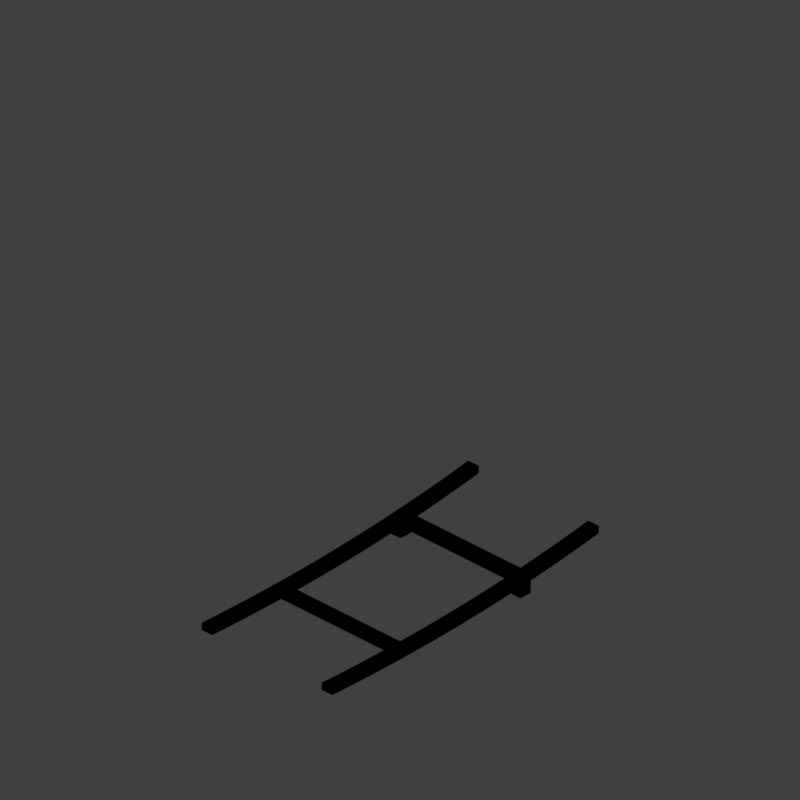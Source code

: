 # Source: flat-to-steep-1.blend  (saved by Blender 2.79.0; exported with 4.5.12 LTS)
import bpy
from mathutils import Matrix  # noqa: F401  (used for matrix-valued properties, if any)

bpy.ops.wm.read_factory_settings(use_empty=True)
scene = bpy.context.scene
scene.name = 'Scene'

# ---- collections
col_collection_1 = bpy.data.collections.new('Collection 1'); scene.collection.children.link(col_collection_1)

# ---- materials (node trees are filled in below, after node groups)
mat_recolorable_1 = bpy.data.materials.new('Recolorable 1')
mat_recolorable_1.alpha_threshold = 0.0
mat_recolorable_1.use_transparent_shadow = False
mat_recolorable_1.pass_index = 1
mat_recolorable_1.diffuse_color = (0.1, 0.9, 0.3, 1.0)
mat_recolorable_1.roughness = 0.5
mat_recolorable_1.specular_intensity = 1.0
mat_recolorable_1_001 = bpy.data.materials.new('Recolorable 1.001')
mat_recolorable_1_001.alpha_threshold = 0.0
mat_recolorable_1_001.use_transparent_shadow = False
mat_recolorable_1_001.pass_index = 1
mat_recolorable_1_001.diffuse_color = (0.1, 0.9, 0.3, 1.0)
mat_recolorable_1_001.roughness = 0.5
mat_recolorable_1_001.specular_intensity = 1.0

# ---- material node trees

# ---- world
world_world = bpy.data.worlds.new('World'); scene.world = world_world
world_world.color = (0.05088, 0.05088, 0.05088)
world_world.use_sun_shadow = False
world_world.sun_shadow_jitter_overblur = 0.0
world_world.cycles.sampling_method = 'MANUAL'
world_world.light_settings.distance = 0.0

# ---- cameras
cam_camera = bpy.data.cameras.new('Camera')
cam_camera.type = 'ORTHO'
cam_camera.sensor_fit = 'HORIZONTAL'
cam_camera.clip_start = 220.0
cam_camera.clip_end = 340.0
cam_camera.lens = 35.0
cam_camera.sensor_width = 1.0
cam_camera.sensor_height = 18.0
cam_camera.ortho_scale = 8.486
cam_camera.shift_x = -0.000345
cam_camera.shift_y = 0.25
cam_camera.dof.focus_distance = 0.0
cam_camera.dof.aperture_fstop = 128.0
cam_camera.dof.aperture_blades = 6

# ---- lights
light_lightdome = bpy.data.lights.new('LightDome', 'SUN')
light_lightdome.transmission_factor = 0.0
light_lightdome.angle = 0.1993
light_lightdome.energy = 0.45
light_lightdome.shadow_buffer_clip_start = 0.5
light_lightdome.shadow_soft_size = 0.1
light_lightdome.shadow_cascade_max_distance = 1000.0
light_fillerlight = bpy.data.lights.new('FillerLight', 'SUN')
light_fillerlight.transmission_factor = 0.0
light_fillerlight.angle = 0.9273
light_fillerlight.energy = 0.2
light_fillerlight.shadow_buffer_clip_start = 0.5
light_fillerlight.shadow_soft_size = 0.5
light_fillerlight.shadow_cascade_max_distance = 1000.0
light_mainlight = bpy.data.lights.new('MainLight', 'SUN')
light_mainlight.transmission_factor = 0.0
light_mainlight.angle = 0.9273
light_mainlight.energy = 0.65
light_mainlight.shadow_buffer_clip_start = 0.5
light_mainlight.shadow_soft_size = 0.5
light_mainlight.shadow_cascade_max_distance = 1000.0

# ---- meshes
me_cube_001 = bpy.data.meshes.new('Cube.001')
me_cube_001.from_pydata([(0.82, 0.82, 0.02), (0.82, 0.82, 0.226), (0.82, 0.98, 0.02), (0.82, 0.98, 0.226), (0.98, 0.82, 0.02), (0.98, 0.82, 0.226), (0.98, 0.98, 0.02), (0.98, 0.98, 0.226), (-0.82, 0.82, 0.02), (-0.82, 0.82, 0.07047), (-0.82, 0.98, 0.02), (-0.82, 0.98, 0.07047), (-0.98, 0.82, 0.02), (-0.98, 0.82, 0.07047), (-0.98, 0.98, 0.02), (-0.98, 0.98, 0.07047), (0.82, -0.82, 0.02), (0.82, -0.82, 0.226), (0.82, -0.98, 0.02), (0.82, -0.98, 0.226), (0.98, -0.82, 0.02), (0.98, -0.82, 0.226), (0.98, -0.98, 0.02), (0.98, -0.98, 0.226), (-0.82, -0.82, 0.02), (-0.82, -0.82, 0.07047), (-0.82, -0.98, 0.02), (-0.82, -0.98, 0.07047), (-0.98, -0.82, 0.02), (-0.98, -0.82, 0.07047), (-0.98, -0.98, 0.02), (-0.98, -0.98, 0.07047)], [], [(0, 1, 3, 2), (2, 3, 7, 6), (6, 7, 5, 4), (4, 5, 1, 0), (2, 6, 4, 0), (7, 3, 1, 5), (8, 10, 11, 9), (10, 14, 15, 11), (14, 12, 13, 15), (12, 8, 9, 13), (10, 8, 12, 14), (15, 13, 9, 11), (16, 18, 19, 17), (18, 22, 23, 19), (22, 20, 21, 23), (20, 16, 17, 21), (18, 16, 20, 22), (23, 21, 17, 19), (24, 25, 27, 26), (26, 27, 31, 30), (30, 31, 29, 28), (28, 29, 25, 24), (26, 30, 28, 24), (31, 27, 25, 29)])
me_cube_001.materials.append(mat_recolorable_1)
me_cube_001.use_remesh_preserve_volume = False
me_cube_001.use_remesh_preserve_attributes = False
me_cube_001.use_mirror_vertex_groups = False
me_cube_001.update()
me_cube_004 = bpy.data.meshes.new('Cube.004')
me_cube_004.from_pydata([(4.768e-07, 0.98, 0.025), (0.2, 0.98, 0.0258), (0.2, 0.82, 0.0258), (4.768e-07, 0.82, 0.025), (4.768e-07, 0.98, 0.115), (0.1993, 0.98, 0.1158), (0.4001, 0.98, 0.02816), (0.4001, 0.82, 0.02816), (0.1993, 0.82, 0.1158), (4.768e-07, 0.82, 0.115), (0.3986, 0.98, 0.1182), (0.6001, 0.98, 0.03212), (0.6001, 0.82, 0.03212), (0.3986, 0.82, 0.1182), (0.5979, 0.98, 0.1221), (0.8, 0.98, 0.03769), (0.8, 0.82, 0.03769), (0.5979, 0.82, 0.1221), (0.7971, 0.98, 0.1276), (0.9999, 0.98, 0.04494), (0.9999, 0.82, 0.04494), (0.7971, 0.82, 0.1276), (0.9963, 0.98, 0.1349), (1.2, 0.98, 0.05392), (1.2, 0.82, 0.05392), (0.9963, 0.82, 0.1349), (1.195, 0.98, 0.1438), (1.4, 0.98, 0.06461), (1.4, 0.82, 0.06461), (1.195, 0.82, 0.1438), (1.394, 0.98, 0.1545), (1.599, 0.98, 0.07704), (1.599, 0.82, 0.07704), (1.394, 0.82, 0.1545), (1.593, 0.98, 0.1668), (1.799, 0.98, 0.09125), (1.799, 0.82, 0.09125), (1.593, 0.82, 0.1668), (1.792, 0.98, 0.181), (1.998, 0.98, 0.1073), (1.998, 0.82, 0.1073), (1.792, 0.82, 0.181), (1.99, 0.98, 0.197), (2.197, 0.98, 0.1252), (2.197, 0.82, 0.1252), (1.99, 0.82, 0.197), (2.189, 0.98, 0.2148), (2.396, 0.98, 0.1449), (2.396, 0.82, 0.1449), (2.189, 0.82, 0.2148), (2.387, 0.98, 0.2344), (2.595, 0.98, 0.1665), (2.595, 0.82, 0.1665), (2.387, 0.82, 0.2344), (2.585, 0.98, 0.2559), (2.794, 0.98, 0.1901), (2.794, 0.82, 0.1901), (2.585, 0.82, 0.2559), (2.783, 0.98, 0.2794), (2.992, 0.98, 0.2155), (2.992, 0.82, 0.2155), (2.783, 0.82, 0.2794), (2.98, 0.98, 0.3047), (3.191, 0.98, 0.243), (3.191, 0.82, 0.243), (2.98, 0.82, 0.3047), (3.178, 0.98, 0.3321), (3.388, 0.98, 0.2724), (3.388, 0.82, 0.2724), (3.178, 0.82, 0.3321), (3.375, 0.98, 0.3613), (3.586, 0.98, 0.3038), (3.586, 0.82, 0.3038), (3.375, 0.82, 0.3613), (3.571, 0.98, 0.3926), (3.783, 0.98, 0.3372), (3.783, 0.82, 0.3372), (3.571, 0.82, 0.3926), (3.768, 0.98, 0.4259), (3.98, 0.98, 0.3727), (3.98, 0.82, 0.3727), (3.768, 0.82, 0.4259), (3.964, 0.98, 0.4612), (4.0, 0.82, 0.3765), (4.0, 0.98, 0.3765), (3.964, 0.82, 0.4612), (4.0, 0.98, 0.4681), (4.0, 0.82, 0.4681), (4.768e-07, -0.82, 0.115), (0.1993, -0.82, 0.1158), (0.2, -0.82, 0.0258), (4.768e-07, -0.82, 0.025), (4.768e-07, -0.98, 0.115), (0.1993, -0.98, 0.1158), (0.4001, -0.82, 0.02816), (0.3986, -0.82, 0.1182), (0.2, -0.98, 0.0258), (4.768e-07, -0.98, 0.025), (0.3986, -0.98, 0.1182), (0.6001, -0.82, 0.03212), (0.5979, -0.82, 0.1221), (0.4001, -0.98, 0.02816), (0.5979, -0.98, 0.1221), (0.8, -0.82, 0.03769), (0.7971, -0.82, 0.1276), (0.6001, -0.98, 0.03212), (0.7971, -0.98, 0.1276), (0.9999, -0.82, 0.04494), (0.9963, -0.82, 0.1349), (0.8, -0.98, 0.03769), (0.9963, -0.98, 0.1349), (1.2, -0.82, 0.05392), (1.195, -0.82, 0.1438), (0.9999, -0.98, 0.04494), (1.195, -0.98, 0.1438), (1.4, -0.82, 0.06461), (1.394, -0.82, 0.1545), (1.2, -0.98, 0.05392), (1.394, -0.98, 0.1545), (1.599, -0.82, 0.07703), (1.593, -0.82, 0.1668), (1.4, -0.98, 0.06461), (1.593, -0.98, 0.1668), (1.799, -0.82, 0.09125), (1.792, -0.82, 0.181), (1.599, -0.98, 0.07703), (1.792, -0.98, 0.181), (1.998, -0.82, 0.1073), (1.991, -0.82, 0.197), (1.799, -0.98, 0.09125), (1.991, -0.98, 0.197), (2.197, -0.82, 0.1252), (2.189, -0.82, 0.2148), (1.998, -0.98, 0.1073), (2.189, -0.98, 0.2148), (2.396, -0.82, 0.1449), (2.387, -0.82, 0.2344), (2.197, -0.98, 0.1252), (2.387, -0.98, 0.2344), (2.595, -0.82, 0.1665), (2.585, -0.82, 0.2559), (2.396, -0.98, 0.1449), (2.585, -0.98, 0.2559), (2.794, -0.82, 0.1901), (2.783, -0.82, 0.2794), (2.595, -0.98, 0.1665), (2.783, -0.98, 0.2794), (2.992, -0.82, 0.2155), (2.981, -0.82, 0.3047), (2.794, -0.98, 0.1901), (2.981, -0.98, 0.3047), (3.191, -0.82, 0.243), (3.178, -0.82, 0.3321), (2.992, -0.98, 0.2155), (3.178, -0.98, 0.3321), (3.388, -0.82, 0.2724), (3.375, -0.82, 0.3613), (3.191, -0.98, 0.243), (3.375, -0.98, 0.3613), (3.586, -0.82, 0.3038), (3.571, -0.82, 0.3926), (3.388, -0.98, 0.2724), (3.571, -0.98, 0.3926), (3.783, -0.82, 0.3372), (3.768, -0.82, 0.4259), (3.586, -0.98, 0.3038), (3.768, -0.98, 0.4259), (3.98, -0.82, 0.3727), (3.964, -0.82, 0.4612), (3.783, -0.98, 0.3372), (3.964, -0.98, 0.4612), (4.0, -0.82, 0.3765), (4.0, -0.82, 0.4681), (3.98, -0.98, 0.3727), (4.0, -0.98, 0.4681), (4.0, -0.98, 0.3765)], [], [(0, 1, 2, 3), (4, 5, 1, 0), (1, 6, 7, 2), (3, 2, 8, 9), (9, 8, 5, 4), (1, 5, 10, 6), (6, 11, 12, 7), (7, 13, 8, 2), (10, 5, 8, 13), (6, 10, 14, 11), (11, 15, 16, 12), (12, 17, 13, 7), (14, 10, 13, 17), (11, 14, 18, 15), (15, 19, 20, 16), (16, 21, 17, 12), (18, 14, 17, 21), (15, 18, 22, 19), (19, 23, 24, 20), (20, 25, 21, 16), (22, 18, 21, 25), (19, 22, 26, 23), (23, 27, 28, 24), (24, 29, 25, 20), (26, 22, 25, 29), (23, 26, 30, 27), (27, 31, 32, 28), (28, 33, 29, 24), (30, 26, 29, 33), (27, 30, 34, 31), (31, 35, 36, 32), (32, 37, 33, 28), (34, 30, 33, 37), (31, 34, 38, 35), (35, 39, 40, 36), (36, 41, 37, 32), (38, 34, 37, 41), (35, 38, 42, 39), (39, 43, 44, 40), (40, 45, 41, 36), (42, 38, 41, 45), (39, 42, 46, 43), (43, 47, 48, 44), (44, 49, 45, 40), (46, 42, 45, 49), (43, 46, 50, 47), (47, 51, 52, 48), (48, 53, 49, 44), (50, 46, 49, 53), (47, 50, 54, 51), (51, 55, 56, 52), (52, 57, 53, 48), (54, 50, 53, 57), (51, 54, 58, 55), (55, 59, 60, 56), (56, 61, 57, 52), (58, 54, 57, 61), (55, 58, 62, 59), (59, 63, 64, 60), (60, 65, 61, 56), (62, 58, 61, 65), (59, 62, 66, 63), (63, 67, 68, 64), (64, 69, 65, 60), (66, 62, 65, 69), (63, 66, 70, 67), (67, 71, 72, 68), (68, 73, 69, 64), (70, 66, 69, 73), (67, 70, 74, 71), (71, 75, 76, 72), (72, 77, 73, 68), (74, 70, 73, 77), (71, 74, 78, 75), (75, 79, 80, 76), (76, 81, 77, 72), (78, 74, 77, 81), (75, 78, 82, 79), (83, 80, 79, 84), (80, 85, 81, 76), (82, 78, 81, 85), (84, 79, 82, 86), (87, 85, 80, 83), (86, 82, 85, 87), (4, 0, 3, 9), (87, 83, 84, 86), (88, 89, 90, 91), (92, 93, 89, 88), (94, 90, 89, 95), (91, 90, 96, 97), (97, 96, 93, 92), (98, 95, 89, 93), (99, 94, 95, 100), (96, 90, 94, 101), (96, 101, 98, 93), (102, 100, 95, 98), (103, 99, 100, 104), (101, 94, 99, 105), (101, 105, 102, 98), (106, 104, 100, 102), (107, 103, 104, 108), (105, 99, 103, 109), (105, 109, 106, 102), (110, 108, 104, 106), (111, 107, 108, 112), (109, 103, 107, 113), (109, 113, 110, 106), (114, 112, 108, 110), (115, 111, 112, 116), (113, 107, 111, 117), (113, 117, 114, 110), (118, 116, 112, 114), (119, 115, 116, 120), (117, 111, 115, 121), (117, 121, 118, 114), (122, 120, 116, 118), (123, 119, 120, 124), (121, 115, 119, 125), (121, 125, 122, 118), (126, 124, 120, 122), (127, 123, 124, 128), (125, 119, 123, 129), (125, 129, 126, 122), (130, 128, 124, 126), (131, 127, 128, 132), (129, 123, 127, 133), (129, 133, 130, 126), (134, 132, 128, 130), (135, 131, 132, 136), (133, 127, 131, 137), (133, 137, 134, 130), (138, 136, 132, 134), (139, 135, 136, 140), (137, 131, 135, 141), (137, 141, 138, 134), (142, 140, 136, 138), (143, 139, 140, 144), (141, 135, 139, 145), (141, 145, 142, 138), (146, 144, 140, 142), (147, 143, 144, 148), (145, 139, 143, 149), (145, 149, 146, 142), (150, 148, 144, 146), (151, 147, 148, 152), (149, 143, 147, 153), (149, 153, 150, 146), (154, 152, 148, 150), (155, 151, 152, 156), (153, 147, 151, 157), (153, 157, 154, 150), (158, 156, 152, 154), (159, 155, 156, 160), (157, 151, 155, 161), (157, 161, 158, 154), (162, 160, 156, 158), (163, 159, 160, 164), (161, 155, 159, 165), (161, 165, 162, 158), (166, 164, 160, 162), (167, 163, 164, 168), (165, 159, 163, 169), (165, 169, 166, 162), (170, 168, 164, 166), (171, 167, 168, 172), (169, 163, 167, 173), (169, 173, 170, 166), (172, 168, 170, 174), (175, 173, 167, 171), (174, 170, 173, 175), (88, 91, 97, 92), (174, 175, 171, 172)])
me_cube_004.materials.append(mat_recolorable_1)
me_cube_004.use_remesh_preserve_volume = False
me_cube_004.use_remesh_preserve_attributes = False
me_cube_004.use_mirror_vertex_groups = False
me_cube_004.update()
me_cube_000 = bpy.data.meshes.new('Cube.000')
me_cube_000.from_pydata([(0.82, 0.98, 0.1666), (0.82, -0.98, 0.1666), (0.82, 0.98, 0.2434), (0.82, -0.98, 0.2434), (0.98, 0.98, 0.1914), (0.98, -0.98, 0.1914), (0.98, 0.98, 0.2682), (0.98, -0.98, 0.2682), (-0.82, 0.98, 0.02444), (-0.82, -0.98, 0.02444), (-0.82, 0.98, 0.1012), (-0.82, -0.98, 0.1012), (-0.98, 0.98, 0.01823), (-0.98, -0.98, 0.01823), (-0.98, 0.98, 0.09503), (-0.98, -0.98, 0.09503)], [], [(0, 1, 3, 2), (2, 3, 7, 6), (6, 7, 5, 4), (4, 5, 1, 0), (2, 6, 4, 0), (7, 3, 1, 5), (8, 10, 11, 9), (10, 14, 15, 11), (14, 12, 13, 15), (12, 8, 9, 13), (10, 8, 12, 14), (15, 13, 9, 11)])
me_cube_000.materials.append(mat_recolorable_1_001)
me_cube_000.use_remesh_preserve_volume = False
me_cube_000.use_remesh_preserve_attributes = False
me_cube_000.use_mirror_vertex_groups = False
me_cube_000.update()

# ---- objects
ob_cube = bpy.data.objects.new('Cube', me_cube_001)
ob_rig = bpy.data.objects.new('Rig', None)
ob_verticaljoint = bpy.data.objects.new('VerticalJoint', None)
ob_lightdome = bpy.data.objects.new('LightDome', light_lightdome)
ob_fillerlight = bpy.data.objects.new('FillerLight', light_fillerlight)
ob_mainlight = bpy.data.objects.new('Mainlight', light_mainlight)
ob_camera = bpy.data.objects.new('Camera', cam_camera)
ob_section1 = bpy.data.objects.new('Section1', me_cube_004)
ob_cube_002 = bpy.data.objects.new('Cube.002', me_cube_000)

# ---- transforms, parenting, visibility, modifiers, constraints
ob_cube.location = (0.0, 0.0, 0.04)
ob_cube.lineart.crease_threshold = 0.0
ob_rig.location = (0.0, 0.0, 0.0)
ob_rig.rotation_mode = 'YXZ'
ob_rig.rotation_euler = (0.0, 0.0, -0.7854)
ob_rig.empty_image_offset = (0.0, 0.0)
ob_rig.hide_viewport = True
ob_rig.hide_select = True
ob_rig.lineart.crease_threshold = 0.0
ob_verticaljoint.parent = ob_rig
ob_verticaljoint.location = (0.0, 0.0, 0.0)
ob_verticaljoint.empty_image_offset = (0.0, 0.0)
ob_verticaljoint.hide_viewport = True
ob_verticaljoint.hide_select = True
ob_verticaljoint.lineart.crease_threshold = 0.0
ob_lightdome.parent = ob_verticaljoint
ob_lightdome.location = (0.0, 0.0, 0.0)
ob_lightdome.lineart.crease_threshold = 0.0
ob_fillerlight.parent = ob_verticaljoint
ob_fillerlight.location = (0.0, 0.0, 0.0)
ob_fillerlight.rotation_euler = (0.0, -1.265, 0.0)
ob_fillerlight.lineart.crease_threshold = 0.0
ob_mainlight.parent = ob_verticaljoint
ob_mainlight.location = (0.0, 0.0, 0.0)
ob_mainlight.rotation_euler = (1.309, 0.0, 1.571)
ob_mainlight.lineart.crease_threshold = 0.0
ob_camera.parent = ob_verticaljoint
ob_camera.location = (0.0, -241.9, 139.7)
ob_camera.rotation_euler = (1.047, 0.0, 0.0)
ob_camera.hide_select = True
ob_camera.lineart.crease_threshold = 0.0
ob_section1.location = (-2.0, 0.0, 0.0)
ob_section1.lineart.crease_threshold = 0.0
ob_cube_002.location = (0.0, 0.0, 0.04)
ob_cube_002.lineart.crease_threshold = 0.0

# ---- collection membership
col_collection_1.objects.link(ob_cube)
col_collection_1.objects.link(ob_rig)
col_collection_1.objects.link(ob_verticaljoint)
col_collection_1.objects.link(ob_lightdome)
col_collection_1.objects.link(ob_fillerlight)
col_collection_1.objects.link(ob_mainlight)
col_collection_1.objects.link(ob_camera)
col_collection_1.objects.link(ob_section1)
col_collection_1.objects.link(ob_cube_002)
def _layer_coll(name, lc=None):
    lc = lc or bpy.context.view_layer.layer_collection
    for c in lc.children:
        if c.name == name: return c
        r = _layer_coll(name, c)
        if r: return r
_layer_coll('Collection 1').holdout = True

# ---- scene / render settings (as saved in the file)
scene.camera = ob_camera
scene.frame_start = 1; scene.frame_end = 250; scene.frame_set(0)
scene.render.engine = 'BLENDER_EEVEE_NEXT'
scene.render.image_settings.compression = 0
scene.render.resolution_x = 96
scene.render.resolution_y = 96
scene.render.dither_intensity = 0.0
scene.render.film_transparent = True
scene.cycles.use_denoising = False
scene.cycles.samples = 128
scene.cycles.sampling_pattern = 'TABULATED_SOBOL'
scene.cycles.use_adaptive_sampling = False
scene.cycles.use_light_tree = False
scene.cycles.blur_glossy = 0.0
scene.cycles.sample_clamp_indirect = 0.0
scene.view_settings.view_transform = 'Standard'
bpy.context.view_layer.update()
